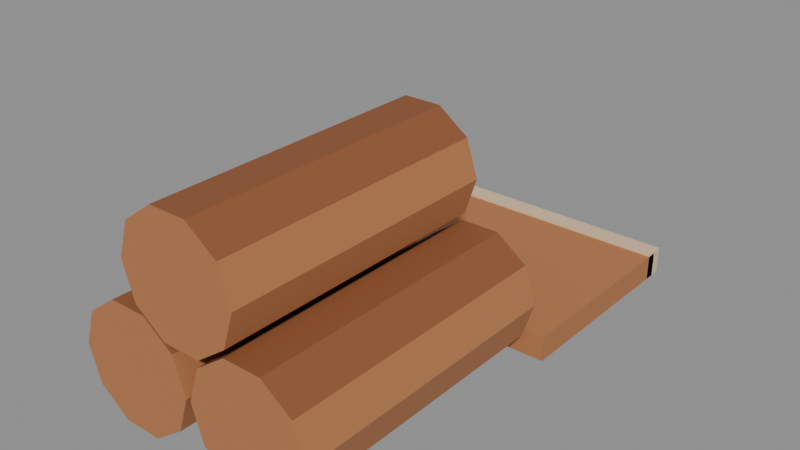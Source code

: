 # Source: alpaca-textile.blend  (saved by Blender 5.2.45; exported with 4.5.12 LTS)
import bpy
from mathutils import Matrix  # noqa: F401  (used for matrix-valued properties, if any)

bpy.ops.wm.read_factory_settings(use_empty=True)
scene = bpy.context.scene
scene.name = 'Scene'

# ---- collections
col_col_lowpoly = bpy.data.collections.new('COL_LowPoly'); scene.collection.children.link(col_col_lowpoly)

# ---- images (referenced by path relative to the original .blend; pixels are not part of the script)
import os
ASSET_DIR = os.environ.get("B2B_ASSET_DIR", "")  # directory of the original .blend (textures are referenced by path, not embedded)
HERE = os.path.dirname(os.path.abspath(__file__))  # packed textures are extracted next to this script under _unpacked/

def load_image(name, relpath, width, height, colorspace="sRGB"):
    """Load a texture the original file referenced (path relative to the .blend, or extracted next to this script)."""
    p = next((c for c in (os.path.join(HERE, relpath), os.path.join(ASSET_DIR, relpath)) if relpath and os.path.exists(c)), "")
    if p:
        img = bpy.data.images.load(p, check_existing=True)
        img.name = name
    else:  # same state as the original file: an image datablock whose file is absent (Cycles renders it pink)
        img = bpy.data.images.new(name, width, height)
        img.source = "FILE"
        img.filepath = "//" + (relpath or name)
    img.colorspace_settings.name = colorspace
    return img
img_alpaca_textile_basecolor = load_image('alpaca-textile_BaseColor', '_unpacked/alpaca-textile_BaseColor.bb4359b4.png', 128, 192, 'sRGB')
img_alpaca_textile_maskmap = load_image('alpaca-textile_MaskMap', '_unpacked/alpaca-textile_MaskMap.b2843ed0.png', 128, 192, 'Non-Color')

# ---- materials (node trees are filled in below, after node groups)
mat_m_alpaca_textile = bpy.data.materials.new('M_alpaca-textile')

# ---- material node trees
mat_m_alpaca_textile.use_nodes = True; mat_m_alpaca_textile.node_tree.nodes.clear()
_N = mat_m_alpaca_textile.node_tree.nodes; _L = mat_m_alpaca_textile.node_tree.links
n0 = _N.new('ShaderNodeBsdfPrincipled'); n0.name = 'Principled BSDF'; n0.location = (-200, 100)
n0.inputs[10].default_value = 0.005
n1 = _N.new('ShaderNodeOutputMaterial'); n1.name = 'Material Output'; n1.location = (200, 100)
n2 = _N.new('ShaderNodeTexImage'); n2.name = 'Image Texture'; n2.location = (0, 0)
n2.image = img_alpaca_textile_basecolor
n2.interpolation = 'Closest'
n3 = _N.new('ShaderNodeTexImage'); n3.name = 'Image Texture.001'; n3.location = (0, 0)
n3.image = img_alpaca_textile_maskmap
n3.interpolation = 'Closest'
n4 = _N.new('ShaderNodeSeparateColor'); n4.name = 'Separate Color'; n4.location = (0, 0)
n5 = _N.new('ShaderNodeMath'); n5.name = 'Math'; n5.location = (0, 0)
n5.operation = 'SUBTRACT'
n5.inputs[0].default_value = 1.0
_L.new(n0.outputs[0], n1.inputs[0])
_L.new(n2.outputs[0], n0.inputs[0])
_L.new(n3.outputs[0], n4.inputs[0])
_L.new(n4.outputs[0], n0.inputs[1])
_L.new(n3.outputs[1], n5.inputs[1])
_L.new(n5.outputs[0], n0.inputs[2])
n1.is_active_output = True

# ---- meshes
me_alpaca_textile = bpy.data.meshes.new('alpaca-textile')
me_alpaca_textile.from_pydata([(0.0, 0.14, 0.06), (-0.01146, 0.14, 0.09527), (-0.04146, 0.14, 0.1171), (-0.07854, 0.14, 0.1171), (-0.1085, 0.14, 0.09527), (-0.12, 0.14, 0.06), (-0.1085, 0.14, 0.02473), (-0.07854, 0.14, 0.002937), (-0.04146, 0.14, 0.002937), (-0.01146, 0.14, 0.02473), (0.0, -0.14, 0.06), (-0.01146, -0.14, 0.09527), (-0.04146, -0.14, 0.1171), (-0.07854, -0.14, 0.1171), (-0.1085, -0.14, 0.09527), (-0.12, -0.14, 0.06), (-0.1085, -0.14, 0.02473), (-0.07854, -0.14, 0.002937), (-0.04146, -0.14, 0.002937), (-0.01146, -0.14, 0.02473), (0.125, 0.14, 0.06), (0.1135, 0.14, 0.09527), (0.08354, 0.14, 0.1171), (0.04646, 0.14, 0.1171), (0.01646, 0.14, 0.09527), (0.005, 0.14, 0.06), (0.01646, 0.14, 0.02473), (0.04646, 0.14, 0.002937), (0.08354, 0.14, 0.002937), (0.1135, 0.14, 0.02473), (0.125, -0.14, 0.06), (0.1135, -0.14, 0.09527), (0.08354, -0.14, 0.1171), (0.04646, -0.14, 0.1171), (0.01646, -0.14, 0.09527), (0.005, -0.14, 0.06), (0.01646, -0.14, 0.02473), (0.04646, -0.14, 0.002937), (0.08354, -0.14, 0.002937), (0.1135, -0.14, 0.02473), (0.06, 0.14, 0.16), (0.04854, 0.14, 0.1953), (0.01854, 0.14, 0.2171), (-0.01854, 0.14, 0.2171), (-0.04854, 0.14, 0.1953), (-0.06, 0.14, 0.16), (-0.04854, 0.14, 0.1247), (-0.01854, 0.14, 0.1029), (0.01854, 0.14, 0.1029), (0.04854, 0.14, 0.1247), (0.06, -0.14, 0.16), (0.04854, -0.14, 0.1953), (0.01854, -0.14, 0.2171), (-0.01854, -0.14, 0.2171), (-0.04854, -0.14, 0.1953), (-0.06, -0.14, 0.16), (-0.04854, -0.14, 0.1247), (-0.01854, -0.14, 0.1029), (0.01854, -0.14, 0.1029), (0.04854, -0.14, 0.1247), (-0.13, 0.15, 0.0), (0.13, 0.15, 0.0), (0.13, 0.35, 0.0), (-0.13, 0.35, 0.0), (-0.13, 0.15, 0.025), (0.13, 0.15, 0.025), (0.13, 0.35, 0.025), (-0.13, 0.35, 0.025), (-0.13, 0.34, 0.0), (0.13, 0.34, 0.0), (0.13, 0.36, 0.0), (-0.13, 0.36, 0.0), (-0.13, 0.34, 0.027), (0.13, 0.34, 0.027), (0.13, 0.36, 0.027), (-0.13, 0.36, 0.027)], [], [(0, 1, 11, 10), (1, 2, 12, 11), (2, 3, 13, 12), (3, 4, 14, 13), (4, 5, 15, 14), (5, 6, 16, 15), (6, 7, 17, 16), (7, 8, 18, 17), (8, 9, 19, 18), (9, 0, 10, 19), (9, 8, 7, 6, 5, 4, 3, 2, 1, 0), (10, 11, 12, 13, 14, 15, 16, 17, 18, 19), (20, 21, 31, 30), (21, 22, 32, 31), (22, 23, 33, 32), (23, 24, 34, 33), (24, 25, 35, 34), (25, 26, 36, 35), (26, 27, 37, 36), (27, 28, 38, 37), (28, 29, 39, 38), (29, 20, 30, 39), (29, 28, 27, 26, 25, 24, 23, 22, 21, 20), (30, 31, 32, 33, 34, 35, 36, 37, 38, 39), (40, 41, 51, 50), (41, 42, 52, 51), (42, 43, 53, 52), (43, 44, 54, 53), (44, 45, 55, 54), (45, 46, 56, 55), (46, 47, 57, 56), (47, 48, 58, 57), (48, 49, 59, 58), (49, 40, 50, 59), (49, 48, 47, 46, 45, 44, 43, 42, 41, 40), (50, 51, 52, 53, 54, 55, 56, 57, 58, 59), (60, 63, 62, 61), (64, 65, 66, 67), (60, 61, 65, 64), (61, 62, 66, 65), (62, 63, 67, 66), (63, 60, 64, 67), (68, 71, 70, 69), (72, 73, 74, 75), (68, 69, 73, 72), (69, 70, 74, 73), (70, 71, 75, 74), (71, 68, 72, 75)])
_uv = me_alpaca_textile.uv_layers.new(name='UVMap')
_uv.uv.foreach_set('vector', [0.8125, 0.2083, 0.8125, 0.2083, 0.8125, 0.2083, 0.8125, 0.2083, 0.9375, 0.2083, 0.9375, 0.2083, 0.9375, 0.2083, 0.9375, 0.2083, 0.9375, 0.2083, 0.9375, 0.2083, 0.9375, 0.2083, 0.9375, 0.2083, 0.9375, 0.2083, 0.9375, 0.2083, 0.9375, 0.2083, 0.9375, 0.2083, 0.8125, 0.2083, 0.8125, 0.2083, 0.8125, 0.2083, 0.8125, 0.2083, 0.8125, 0.2083, 0.8125, 0.2083, 0.8125, 0.2083, 0.8125, 0.2083, 0.9375, 0.2083, 0.9375, 0.2083, 0.9375, 0.2083, 0.9375, 0.2083, 0.9375, 0.2083, 0.9375, 0.2083, 0.9375, 0.2083, 0.9375, 0.2083, 0.9375, 0.2083, 0.9375, 0.2083, 0.9375, 0.2083, 0.9375, 0.2083, 0.8125, 0.2083, 0.8125, 0.2083, 0.8125, 0.2083, 0.8125, 0.2083, 0.8125, 0.2083, 0.8125, 0.2083, 0.8125, 0.2083, 0.8125, 0.2083, 0.8125, 0.2083, 0.8125, 0.2083, 0.8125, 0.2083, 0.8125, 0.2083, 0.8125, 0.2083, 0.8125, 0.2083, 0.8125, 0.2083, 0.8125, 0.2083, 0.8125, 0.2083, 0.8125, 0.2083, 0.8125, 0.2083, 0.8125, 0.2083, 0.8125, 0.2083, 0.8125, 0.2083, 0.8125, 0.2083, 0.8125, 0.2083, 0.8125, 0.2083, 0.8125, 0.2083, 0.8125, 0.2083, 0.8125, 0.2083, 0.9375, 0.2083, 0.9375, 0.2083, 0.9375, 0.2083, 0.9375, 0.2083, 0.9375, 0.2083, 0.9375, 0.2083, 0.9375, 0.2083, 0.9375, 0.2083, 0.9375, 0.2083, 0.9375, 0.2083, 0.9375, 0.2083, 0.9375, 0.2083, 0.8125, 0.2083, 0.8125, 0.2083, 0.8125, 0.2083, 0.8125, 0.2083, 0.8125, 0.2083, 0.8125, 0.2083, 0.8125, 0.2083, 0.8125, 0.2083, 0.9375, 0.2083, 0.9375, 0.2083, 0.9375, 0.2083, 0.9375, 0.2083, 0.9375, 0.2083, 0.9375, 0.2083, 0.9375, 0.2083, 0.9375, 0.2083, 0.9375, 0.2083, 0.9375, 0.2083, 0.9375, 0.2083, 0.9375, 0.2083, 0.8125, 0.2083, 0.8125, 0.2083, 0.8125, 0.2083, 0.8125, 0.2083, 0.8125, 0.2083, 0.8125, 0.2083, 0.8125, 0.2083, 0.8125, 0.2083, 0.8125, 0.2083, 0.8125, 0.2083, 0.8125, 0.2083, 0.8125, 0.2083, 0.8125, 0.2083, 0.8125, 0.2083, 0.8125, 0.2083, 0.8125, 0.2083, 0.8125, 0.2083, 0.8125, 0.2083, 0.8125, 0.2083, 0.8125, 0.2083, 0.8125, 0.2083, 0.8125, 0.2083, 0.8125, 0.2083, 0.8125, 0.2083, 0.8125, 0.2083, 0.8125, 0.2083, 0.8125, 0.2083, 0.8125, 0.2083, 0.9375, 0.2083, 0.9375, 0.2083, 0.9375, 0.2083, 0.9375, 0.2083, 0.9375, 0.2083, 0.9375, 0.2083, 0.9375, 0.2083, 0.9375, 0.2083, 0.9375, 0.2083, 0.9375, 0.2083, 0.9375, 0.2083, 0.9375, 0.2083, 0.8125, 0.2083, 0.8125, 0.2083, 0.8125, 0.2083, 0.8125, 0.2083, 0.8125, 0.2083, 0.8125, 0.2083, 0.8125, 0.2083, 0.8125, 0.2083, 0.9375, 0.2083, 0.9375, 0.2083, 0.9375, 0.2083, 0.9375, 0.2083, 0.9375, 0.2083, 0.9375, 0.2083, 0.9375, 0.2083, 0.9375, 0.2083, 0.9375, 0.2083, 0.9375, 0.2083, 0.9375, 0.2083, 0.9375, 0.2083, 0.8125, 0.2083, 0.8125, 0.2083, 0.8125, 0.2083, 0.8125, 0.2083, 0.8125, 0.2083, 0.8125, 0.2083, 0.8125, 0.2083, 0.8125, 0.2083, 0.8125, 0.2083, 0.8125, 0.2083, 0.8125, 0.2083, 0.8125, 0.2083, 0.8125, 0.2083, 0.8125, 0.2083, 0.8125, 0.2083, 0.8125, 0.2083, 0.8125, 0.2083, 0.8125, 0.2083, 0.8125, 0.2083, 0.8125, 0.2083, 0.8125, 0.2083, 0.8125, 0.2083, 0.8125, 0.2083, 0.8125, 0.2083, 0.8125, 0.2083, 0.8125, 0.2083, 0.8125, 0.2083, 0.8125, 0.2083, 0.8125, 0.2083, 0.8125, 0.2083, 0.8125, 0.2083, 0.8125, 0.2083, 0.8125, 0.2083, 0.8125, 0.2083, 0.8125, 0.2083, 0.8125, 0.2083, 0.8125, 0.2083, 0.8125, 0.2083, 0.8125, 0.2083, 0.8125, 0.2083, 0.8125, 0.2083, 0.8125, 0.2083, 0.8125, 0.2083, 0.8125, 0.2083, 0.8125, 0.2083, 0.8125, 0.2083, 0.8125, 0.2083, 0.8125, 0.2083, 0.6875, 0.2917, 0.6875, 0.2917, 0.6875, 0.2917, 0.6875, 0.2917, 0.6875, 0.2917, 0.6875, 0.2917, 0.6875, 0.2917, 0.6875, 0.2917, 0.6875, 0.2917, 0.6875, 0.2917, 0.6875, 0.2917, 0.6875, 0.2917, 0.6875, 0.2917, 0.6875, 0.2917, 0.6875, 0.2917, 0.6875, 0.2917, 0.6875, 0.2917, 0.6875, 0.2917, 0.6875, 0.2917, 0.6875, 0.2917, 0.6875, 0.2917, 0.6875, 0.2917, 0.6875, 0.2917, 0.6875, 0.2917])
me_alpaca_textile.materials.append(mat_m_alpaca_textile)
me_alpaca_textile.update()

# ---- objects
ob_alpaca_textile = bpy.data.objects.new('alpaca-textile', me_alpaca_textile)

# ---- transforms, parenting, visibility, modifiers, constraints
ob_alpaca_textile.location = (0.0, 0.0, 0.0)

# ---- collection membership
col_col_lowpoly.objects.link(ob_alpaca_textile)

# ---- scene / render settings (as saved in the file)
scene.frame_start = 1; scene.frame_end = 250; scene.frame_set(1)
scene.render.engine = 'BLENDER_EEVEE_NEXT'
scene.render.bake_bias = 0.0
scene.render.bake_samples = 0
scene.render.compositor_device = 'GPU'
scene.eevee.use_volume_custom_range = False
scene.eevee.fast_gi_thickness_near = 0.1
scene.eevee.fast_gi_thickness_far = 0.0
scene.eevee.ray_tracing_options.screen_trace_thickness = 0.1
bpy.context.view_layer.update()

# ---- added for rendering (the .blend has no active camera and no usable light): camera, sun + grey world if the file has none
cam_auto = bpy.data.cameras.new('AutoCamera')
cam_auto.lens = 50.0
cam_auto.sensor_width = 36.0
cam_auto.clip_end = 1000.0
ob_auto_camera = bpy.data.objects.new('AutoCamera', cam_auto)
scene.collection.objects.link(ob_auto_camera)
ob_auto_camera.location = (0.558759, -0.560511, 0.555539)
ob_auto_camera.rotation_euler = (1.09748, -7.21219e-08, 0.694738)
scene.camera = ob_auto_camera
light_auto_sun = bpy.data.lights.new('AutoSun', 'SUN')
light_auto_sun.energy = 3.0
light_auto_sun.angle = 0.0523599
ob_auto_sun = bpy.data.objects.new('AutoSun', light_auto_sun)
scene.collection.objects.link(ob_auto_sun)
ob_auto_sun.rotation_euler = (0.872665, 0.174533, 0.523599)
if scene.world is None:
    world_auto = bpy.data.worlds.new('AutoWorld')
    world_auto.color = (0.3, 0.3, 0.3)
    scene.world = world_auto
bpy.context.view_layer.update()

